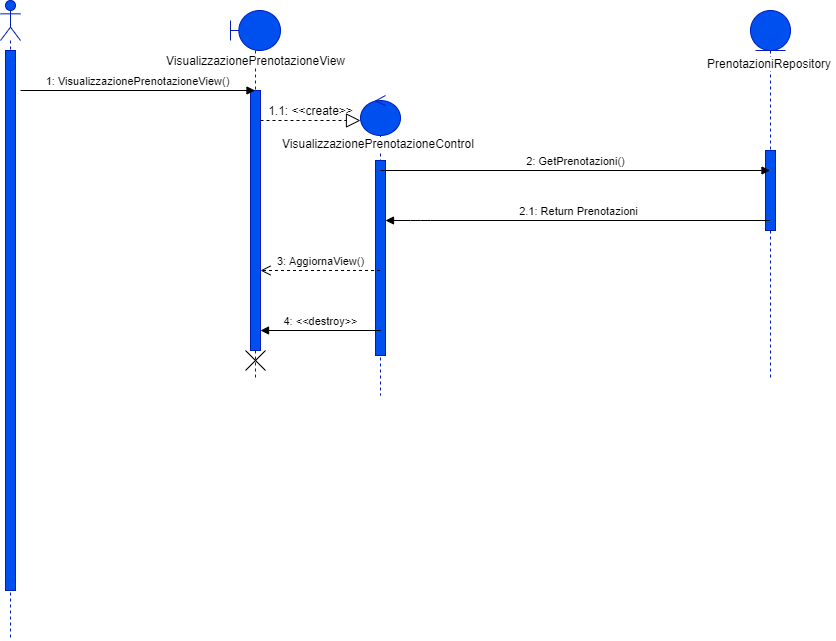

The diagram above was exported from draw.io. Its source (the exported page's mxGraphModel, read from the mxfile embedded in the PNG):
<mxGraphModel dx="1422" dy="762" grid="1" gridSize="10" guides="1" tooltips="1" connect="1" arrows="1" fold="1" page="1" pageScale="1" pageWidth="1100" pageHeight="850" background="#ffffff" math="0" shadow="0">
  <root>
    <mxCell id="0" />
    <mxCell id="1" parent="0" />
    <mxCell id="rmShR-VH-MiZmmc6JSE4-1" value="" style="shape=umlLifeline;participant=umlActor;perimeter=lifelinePerimeter;whiteSpace=wrap;html=1;container=1;collapsible=0;recursiveResize=0;verticalAlign=top;spacingTop=36;outlineConnect=0;fillColor=#0050ef;strokeColor=#001DBC;fontColor=#ffffff;" vertex="1" parent="1">
      <mxGeometry x="70" y="30" width="20" height="640" as="geometry" />
    </mxCell>
    <mxCell id="rmShR-VH-MiZmmc6JSE4-2" value="" style="html=1;points=[];perimeter=orthogonalPerimeter;fillColor=#0050ef;strokeColor=#001DBC;fontColor=#ffffff;" vertex="1" parent="rmShR-VH-MiZmmc6JSE4-1">
      <mxGeometry x="5" y="50" width="10" height="540" as="geometry" />
    </mxCell>
    <mxCell id="rmShR-VH-MiZmmc6JSE4-3" value="" style="shape=umlLifeline;participant=umlBoundary;perimeter=lifelinePerimeter;whiteSpace=wrap;html=1;container=1;collapsible=0;recursiveResize=0;verticalAlign=top;spacingTop=36;outlineConnect=0;fillColor=#0050ef;strokeColor=#001DBC;fontColor=#ffffff;" vertex="1" parent="1">
      <mxGeometry x="300" y="40" width="50" height="370" as="geometry" />
    </mxCell>
    <mxCell id="rmShR-VH-MiZmmc6JSE4-7" value="" style="html=1;points=[];perimeter=orthogonalPerimeter;fillColor=#0050ef;strokeColor=#001DBC;fontColor=#ffffff;" vertex="1" parent="rmShR-VH-MiZmmc6JSE4-3">
      <mxGeometry x="20" y="80" width="10" height="260" as="geometry" />
    </mxCell>
    <mxCell id="rmShR-VH-MiZmmc6JSE4-26" value="" style="shape=umlDestroy;" vertex="1" parent="rmShR-VH-MiZmmc6JSE4-3">
      <mxGeometry x="15" y="340" width="20" height="20" as="geometry" />
    </mxCell>
    <mxCell id="rmShR-VH-MiZmmc6JSE4-4" value="1: VisualizzazionePrenotazioneView()" style="html=1;verticalAlign=bottom;endArrow=block;" edge="1" parent="1" target="rmShR-VH-MiZmmc6JSE4-3">
      <mxGeometry width="80" relative="1" as="geometry">
        <mxPoint x="90" y="120" as="sourcePoint" />
        <mxPoint x="290" y="120" as="targetPoint" />
      </mxGeometry>
    </mxCell>
    <mxCell id="rmShR-VH-MiZmmc6JSE4-5" value="&lt;span style=&quot;background-color: rgb(255 , 255 , 255)&quot;&gt;VisualizzazionePrenotazioneView&lt;/span&gt;" style="text;html=1;align=center;verticalAlign=middle;resizable=0;points=[];autosize=1;" vertex="1" parent="1">
      <mxGeometry x="230" y="80" width="190" height="20" as="geometry" />
    </mxCell>
    <mxCell id="rmShR-VH-MiZmmc6JSE4-9" value="" style="endArrow=block;dashed=1;endFill=0;endSize=12;html=1;" edge="1" parent="1">
      <mxGeometry width="160" relative="1" as="geometry">
        <mxPoint x="330" y="150" as="sourcePoint" />
        <mxPoint x="430" y="150" as="targetPoint" />
      </mxGeometry>
    </mxCell>
    <mxCell id="rmShR-VH-MiZmmc6JSE4-10" value="" style="shape=umlLifeline;participant=umlControl;perimeter=lifelinePerimeter;whiteSpace=wrap;html=1;container=1;collapsible=0;recursiveResize=0;verticalAlign=top;spacingTop=36;outlineConnect=0;fillColor=#0050ef;strokeColor=#001DBC;fontColor=#ffffff;" vertex="1" parent="1">
      <mxGeometry x="430" y="125" width="40" height="300" as="geometry" />
    </mxCell>
    <mxCell id="rmShR-VH-MiZmmc6JSE4-12" value="" style="html=1;points=[];perimeter=orthogonalPerimeter;fillColor=#0050ef;strokeColor=#001DBC;fontColor=#ffffff;" vertex="1" parent="rmShR-VH-MiZmmc6JSE4-10">
      <mxGeometry x="15" y="65" width="10" height="195" as="geometry" />
    </mxCell>
    <mxCell id="rmShR-VH-MiZmmc6JSE4-11" value="&lt;span style=&quot;color: rgb(0 , 0 , 0) ; font-family: &amp;#34;helvetica&amp;#34; ; font-size: 12px ; font-style: normal ; font-weight: 400 ; letter-spacing: normal ; text-align: center ; text-indent: 0px ; text-transform: none ; word-spacing: 0px ; background-color: rgb(255 , 255 , 255) ; display: inline ; float: none&quot;&gt;VisualizzazionePrenotazioneControl&lt;/span&gt;" style="text;whiteSpace=wrap;html=1;" vertex="1" parent="1">
      <mxGeometry x="350" y="160" width="200" height="30" as="geometry" />
    </mxCell>
    <mxCell id="rmShR-VH-MiZmmc6JSE4-13" value="" style="shape=umlLifeline;participant=umlEntity;perimeter=lifelinePerimeter;whiteSpace=wrap;html=1;container=1;collapsible=0;recursiveResize=0;verticalAlign=top;spacingTop=36;outlineConnect=0;fillColor=#0050ef;strokeColor=#001DBC;fontColor=#ffffff;" vertex="1" parent="1">
      <mxGeometry x="820" y="40" width="40" height="370" as="geometry" />
    </mxCell>
    <mxCell id="rmShR-VH-MiZmmc6JSE4-15" value="" style="html=1;points=[];perimeter=orthogonalPerimeter;fillColor=#0050ef;strokeColor=#001DBC;fontColor=#ffffff;" vertex="1" parent="rmShR-VH-MiZmmc6JSE4-13">
      <mxGeometry x="15" y="140" width="10" height="80" as="geometry" />
    </mxCell>
    <mxCell id="rmShR-VH-MiZmmc6JSE4-14" value="&lt;div style=&quot;text-align: center&quot;&gt;&lt;font face=&quot;helvetica&quot;&gt;&lt;span style=&quot;background-color: rgb(255 , 255 , 255)&quot;&gt;PrenotazioniRepository&lt;/span&gt;&lt;/font&gt;&lt;/div&gt;" style="text;whiteSpace=wrap;html=1;" vertex="1" parent="1">
      <mxGeometry x="775" y="80" width="130" height="30" as="geometry" />
    </mxCell>
    <mxCell id="rmShR-VH-MiZmmc6JSE4-16" value="2: GetPrenotazioni()" style="html=1;verticalAlign=bottom;endArrow=block;" edge="1" parent="1" target="rmShR-VH-MiZmmc6JSE4-13">
      <mxGeometry width="80" relative="1" as="geometry">
        <mxPoint x="450" y="200" as="sourcePoint" />
        <mxPoint x="530" y="200" as="targetPoint" />
      </mxGeometry>
    </mxCell>
    <mxCell id="rmShR-VH-MiZmmc6JSE4-17" value="1.1: &amp;lt;&amp;lt;create&amp;gt;&amp;gt;" style="text;html=1;align=center;verticalAlign=middle;resizable=0;points=[];autosize=1;" vertex="1" parent="1">
      <mxGeometry x="330" y="130" width="100" height="20" as="geometry" />
    </mxCell>
    <mxCell id="rmShR-VH-MiZmmc6JSE4-18" value="2.1: Return Prenotazioni" style="html=1;verticalAlign=bottom;endArrow=block;" edge="1" parent="1" source="rmShR-VH-MiZmmc6JSE4-13" target="rmShR-VH-MiZmmc6JSE4-12">
      <mxGeometry width="80" relative="1" as="geometry">
        <mxPoint x="800" y="250" as="sourcePoint" />
        <mxPoint x="480" y="240" as="targetPoint" />
        <Array as="points">
          <mxPoint x="490" y="250" />
        </Array>
      </mxGeometry>
    </mxCell>
    <mxCell id="rmShR-VH-MiZmmc6JSE4-23" value="3: AggiornaView()" style="html=1;verticalAlign=bottom;endArrow=open;dashed=1;endSize=8;" edge="1" parent="1" source="rmShR-VH-MiZmmc6JSE4-10">
      <mxGeometry relative="1" as="geometry">
        <mxPoint x="410" y="300" as="sourcePoint" />
        <mxPoint x="330" y="300" as="targetPoint" />
      </mxGeometry>
    </mxCell>
    <mxCell id="rmShR-VH-MiZmmc6JSE4-24" value="4: &amp;lt;&amp;lt;destroy&amp;gt;&amp;gt;" style="html=1;verticalAlign=bottom;endArrow=block;" edge="1" parent="1" target="rmShR-VH-MiZmmc6JSE4-7">
      <mxGeometry width="80" relative="1" as="geometry">
        <mxPoint x="450" y="360" as="sourcePoint" />
        <mxPoint x="340" y="360" as="targetPoint" />
      </mxGeometry>
    </mxCell>
  </root>
</mxGraphModel>